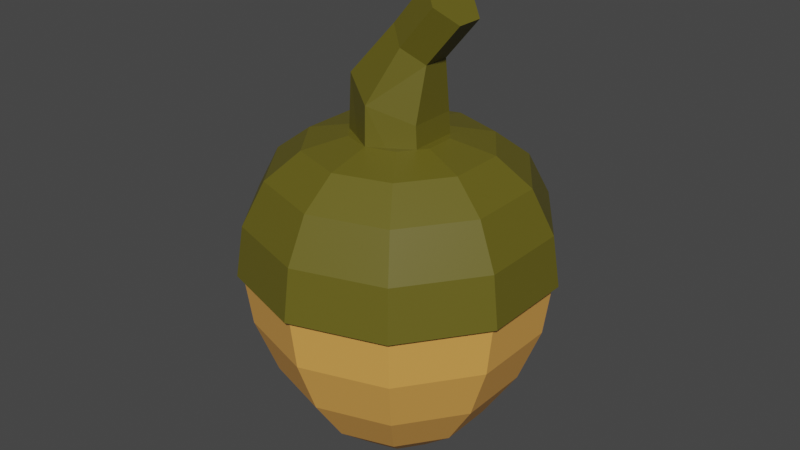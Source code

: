 # Source: acorn.blend  (saved by Blender 3.1.7; exported with 4.5.12 LTS)
import bpy
from mathutils import Matrix  # noqa: F401  (used for matrix-valued properties, if any)

bpy.ops.wm.read_factory_settings(use_empty=True)
scene = bpy.context.scene
scene.name = 'Scene'

# ---- collections
col_collection = bpy.data.collections.new('Collection'); scene.collection.children.link(col_collection)

# ---- materials (node trees are filled in below, after node groups)
mat_acorntop = bpy.data.materials.new('AcornTop')
mat_acorntop.use_transparent_shadow = False
mat_acornbottom = bpy.data.materials.new('AcornBottom')
mat_acornbottom.use_transparent_shadow = False

# ---- material node trees
mat_acorntop.use_nodes = True; mat_acorntop.node_tree.nodes.clear()
_N = mat_acorntop.node_tree.nodes; _L = mat_acorntop.node_tree.links
n0 = _N.new('ShaderNodeBsdfPrincipled'); n0.name = 'Principled BSDF'; n0.location = (10, 300)
n0.distribution = 'GGX'
n0.subsurface_method = 'RANDOM_WALK_SKIN'
n0.inputs[0].default_value = (0.1282, 0.1099, 0.009477, 1.0)
n0.inputs[3].default_value = 1.45
n0.inputs[27].default_value = (0.0, 0.0, 0.0, 1.0)
n0.inputs[28].default_value = 1.0
n1 = _N.new('ShaderNodeOutputMaterial'); n1.name = 'Material Output'; n1.location = (300, 300)
_L.new(n0.outputs[0], n1.inputs[0])
n1.is_active_output = True
mat_acornbottom.use_nodes = True; mat_acornbottom.node_tree.nodes.clear()
_N = mat_acornbottom.node_tree.nodes; _L = mat_acornbottom.node_tree.links
n0 = _N.new('ShaderNodeBsdfPrincipled'); n0.name = 'Principled BSDF'; n0.location = (10, 300)
n0.distribution = 'GGX'
n0.subsurface_method = 'RANDOM_WALK_SKIN'
n0.inputs[0].default_value = (0.8, 0.385, 0.08522, 1.0)
n0.inputs[3].default_value = 1.45
n0.inputs[27].default_value = (0.0, 0.0, 0.0, 1.0)
n0.inputs[28].default_value = 1.0
n1 = _N.new('ShaderNodeOutputMaterial'); n1.name = 'Material Output'; n1.location = (300, 300)
_L.new(n0.outputs[0], n1.inputs[0])
n1.is_active_output = True

# ---- world
world_world = bpy.data.worlds.new('World'); scene.world = world_world
world_world.use_nodes = True; world_world.node_tree.nodes.clear()
_N = world_world.node_tree.nodes; _L = world_world.node_tree.links
n0 = _N.new('ShaderNodeOutputWorld'); n0.name = 'World Output'; n0.location = (300, 300)
n1 = _N.new('ShaderNodeBackground'); n1.name = 'Background'; n1.location = (10, 300)
n1.inputs[0].default_value = (0.05088, 0.05088, 0.05088, 1.0)
_L.new(n1.outputs[0], n0.inputs[0])
n0.is_active_output = True
world_world.color = (0.05088, 0.05088, 0.05088)
world_world.use_sun_shadow = False
world_world.sun_shadow_jitter_overblur = 0.0

# ---- meshes
me_sphere = bpy.data.meshes.new('Sphere')
me_sphere.from_pydata([(0.0, 0.5878, -1.087), (0.5878, 0.809, -0.01693), (0.559, 0.7694, -0.3832), (0.4755, 0.6545, -0.7552), (0.3455, 0.4755, -1.087), (0.1816, 0.25, -1.324), (0.9511, 0.309, -0.01693), (0.9045, 0.2939, -0.3832), (0.7694, 0.25, -0.7552), (0.559, 0.1816, -1.087), (0.2939, 0.09549, -1.324), (0.9511, -0.309, -0.01693), (0.9045, -0.2939, -0.3832), (0.7694, -0.25, -0.7552), (0.559, -0.1816, -1.087), (0.2939, -0.09549, -1.324), (0.5878, -0.809, -0.01693), (0.559, -0.7694, -0.3832), (0.4755, -0.6545, -0.7552), (0.3455, -0.4755, -1.087), (0.1816, -0.25, -1.324), (5.139e-08, -1.0, -0.01693), (5.139e-08, -0.9511, -0.3832), (8.119e-08, -0.809, -0.7552), (2.158e-08, -0.5878, -1.087), (-8.219e-09, -0.309, -1.324), (-0.5878, -0.809, -0.01693), (-0.559, -0.7694, -0.3832), (-0.4755, -0.6545, -0.7552), (-0.3455, -0.4755, -1.087), (-0.1816, -0.25, -1.324), (-0.9511, -0.309, -0.01693), (-0.9045, -0.2939, -0.3832), (-0.7694, -0.25, -0.7552), (-0.559, -0.1816, -1.087), (-0.2939, -0.09549, -1.324), (-0.9511, 0.309, -0.01693), (-0.9045, 0.2939, -0.3832), (-0.7694, 0.25, -0.7552), (-0.559, 0.1816, -1.087), (-0.2939, 0.09549, -1.324), (0.0, -8.742e-08, -1.414), (-0.5878, 0.809, -0.01693), (-0.559, 0.7694, -0.3832), (-0.4755, 0.6545, -0.7552), (-0.3455, 0.4755, -1.087), (-0.1816, 0.25, -1.324), (-1.274e-07, 1.0, -0.01693), (-1.274e-07, 0.9511, -0.3832), (-9.763e-08, 0.809, -0.7552), (-2.312e-08, 0.309, -1.324), (0.188, 0.2587, 0.8258), (0.3575, 0.4921, 0.7599), (0.4921, 0.6773, 0.5866), (0.5785, 0.7962, 0.3026), (0.6082, 0.8371, -0.03473), (0.3041, 0.09881, 0.8258), (0.5785, 0.188, 0.7599), (0.7962, 0.2587, 0.5866), (0.936, 0.3041, 0.3026), (0.9841, 0.3198, -0.03473), (0.3041, -0.09881, 0.8258), (0.5785, -0.188, 0.7599), (0.7962, -0.2587, 0.5866), (0.936, -0.3041, 0.3026), (0.9841, -0.3198, -0.03473), (0.188, -0.2587, 0.8258), (0.3575, -0.4921, 0.7599), (0.4921, -0.6773, 0.5866), (0.5785, -0.7962, 0.3026), (0.6082, -0.8371, -0.03473), (2.23e-08, -0.3198, 0.8258), (-8.538e-09, -0.6082, 0.7599), (8.398e-08, -0.8371, 0.5866), (5.314e-08, -0.9841, 0.3026), (5.314e-08, -1.035, -0.03473), (-5.321e-08, -1.597e-07, 0.8337), (-0.188, -0.2587, 0.8258), (-0.3575, -0.4921, 0.7599), (-0.4921, -0.6773, 0.5866), (-0.5785, -0.7962, 0.3026), (-0.6082, -0.8371, -0.03473), (-0.3041, -0.09881, 0.8258), (-0.5785, -0.188, 0.7599), (-0.7962, -0.2587, 0.5866), (-0.936, -0.3041, 0.3026), (-0.9841, -0.3198, -0.03473), (-0.3041, 0.09881, 0.8258), (-0.5785, 0.188, 0.7599), (-0.7962, 0.2587, 0.5866), (-0.936, 0.3041, 0.3026), (-0.9841, 0.3198, -0.03473), (-0.188, 0.2587, 0.8258), (-0.3575, 0.4921, 0.7599), (-0.4921, 0.6773, 0.5866), (-0.5785, 0.7962, 0.3026), (-0.6082, 0.8371, -0.03473), (-3.938e-08, 0.3198, 0.8258), (-8.538e-09, 0.6082, 0.7599), (-1.011e-07, 0.8371, 0.5866), (-1.011e-07, 0.9841, 0.3026), (-1.319e-07, 1.035, -0.03473), (0.1486, 0.1804, 1.42), (0.268, 0.09019, 1.319), (0.0, 0.329, 0.4192), (-4.804e-08, 0.3133, 1.077), (0.2849, 0.1645, 0.4192), (0.2489, 0.1567, 0.9692), (0.2849, -0.1645, 0.4192), (0.2489, -0.1567, 0.9692), (-2.876e-08, -0.329, 0.4192), (-7.317e-08, -0.3133, 1.077), (-0.2849, -0.1645, 0.4192), (-0.2489, -0.1567, 1.185), (-0.2849, 0.1645, 0.4192), (-0.2489, 0.1567, 1.185), (0.268, -0.09019, 1.319), (0.1486, -0.1804, 1.42), (0.0292, -0.09019, 1.52), (0.0292, 0.09019, 1.52), (0.3779, 0.1804, 1.691), (0.2585, 0.09019, 1.792), (0.2585, -0.09019, 1.792), (0.3779, -0.1804, 1.691), (0.4973, -0.09019, 1.591), (0.4973, 0.09019, 1.591)], [], [(50, 0, 4, 5), (48, 47, 1, 2), (41, 50, 5), (49, 48, 2, 3), (0, 49, 3, 4), (5, 4, 9, 10), (2, 1, 6, 7), (41, 5, 10), (3, 2, 7, 8), (4, 3, 8, 9), (10, 9, 14, 15), (7, 6, 11, 12), (41, 10, 15), (8, 7, 12, 13), (9, 8, 13, 14), (14, 13, 18, 19), (15, 14, 19, 20), (12, 11, 16, 17), (41, 15, 20), (13, 12, 17, 18), (18, 17, 22, 23), (19, 18, 23, 24), (20, 19, 24, 25), (17, 16, 21, 22), (41, 20, 25), (41, 25, 30), (23, 22, 27, 28), (24, 23, 28, 29), (25, 24, 29, 30), (22, 21, 26, 27), (27, 26, 31, 32), (41, 30, 35), (28, 27, 32, 33), (29, 28, 33, 34), (30, 29, 34, 35), (35, 34, 39, 40), (32, 31, 36, 37), (41, 35, 40), (33, 32, 37, 38), (34, 33, 38, 39), (39, 38, 44, 45), (1, 47, 101, 55), (47, 42, 96, 101), (40, 39, 45, 46), (37, 36, 42, 43), (42, 36, 91, 96), (41, 40, 46), (38, 37, 43, 44), (36, 31, 86, 91), (11, 6, 60, 65), (16, 11, 65, 70), (21, 16, 70, 75), (45, 44, 49, 0), (26, 21, 75, 81), (31, 26, 81, 86), (46, 45, 0, 50), (43, 42, 47, 48), (6, 1, 55, 60), (41, 46, 50), (44, 43, 48, 49), (98, 97, 51, 52), (99, 98, 52, 53), (100, 99, 53, 54), (97, 76, 51), (101, 100, 54, 55), (52, 51, 56, 57), (53, 52, 57, 58), (54, 53, 58, 59), (51, 76, 56), (55, 54, 59, 60), (60, 59, 64, 65), (57, 56, 61, 62), (58, 57, 62, 63), (59, 58, 63, 64), (56, 76, 61), (61, 76, 66), (65, 64, 69, 70), (62, 61, 66, 67), (63, 62, 67, 68), (64, 63, 68, 69), (69, 68, 73, 74), (66, 76, 71), (70, 69, 74, 75), (67, 66, 71, 72), (68, 67, 72, 73), (73, 72, 78, 79), (74, 73, 79, 80), (71, 76, 77), (75, 74, 80, 81), (72, 71, 77, 78), (79, 78, 83, 84), (80, 79, 84, 85), (77, 76, 82), (81, 80, 85, 86), (78, 77, 82, 83), (83, 82, 87, 88), (84, 83, 88, 89), (85, 84, 89, 90), (82, 76, 87), (86, 85, 90, 91), (91, 90, 95, 96), (88, 87, 92, 93), (89, 88, 93, 94), (90, 89, 94, 95), (87, 76, 92), (95, 94, 99, 100), (92, 76, 97), (96, 95, 100, 101), (93, 92, 97, 98), (94, 93, 98, 99), (115, 113, 118, 119), (104, 105, 107, 106), (113, 111, 117, 118), (106, 107, 109, 108), (111, 109, 116, 117), (108, 109, 111, 110), (107, 105, 102, 103), (110, 111, 113, 112), (105, 115, 119, 102), (103, 102, 120, 125), (112, 113, 115, 114), (109, 107, 103, 116), (114, 115, 105, 104), (104, 106, 108, 110, 112, 114), (125, 120, 121, 122, 123, 124), (102, 119, 121, 120), (118, 117, 123, 122), (119, 118, 122, 121), (117, 116, 124, 123), (116, 103, 125, 124)])
me_sphere.polygons.foreach_set('material_index', [1, 1, 1, 1, 1, 1, 1, 1, 1, 1, 1, 1, 1, 1, 1, 1, 1, 1, 1, 1, 1, 1, 1, 1, 1, 1, 1, 1, 1, 1, 1, 1, 1, 1, 1, 1, 1, 1, 1, 1, 1, 0, 0, 1, 1, 0, 1, 1, 0, 0, 0, 0, 1, 0, 0, 1, 1, 0, 1, 1, 0, 0, 0, 0, 0, 0, 0, 0, 0, 0, 0, 0, 0, 0, 0, 0, 0, 0, 0, 0, 0, 0, 0, 0, 0, 0, 0, 0, 0, 0, 0, 0, 0, 0, 0, 0, 0, 0, 0, 0, 0, 0, 0, 0, 0, 0, 0, 0, 0, 0, 0, 0, 0, 0, 0, 0, 0, 0, 0, 0, 0, 0, 0, 0, 0, 0, 0, 0, 0, 0])
_uv = me_sphere.uv_layers.new(name='UVMap')
_uv.uv.foreach_set('vector', [0.7, 0.1, 0.7, 0.2, 0.6, 0.2, 0.6, 0.1, 0.7, 0.4, 0.7, 0.5, 0.6, 0.5, 0.6, 0.4, 0.65, 0.0, 0.7, 0.1, 0.6, 0.1, 0.7, 0.3, 0.7, 0.4, 0.6, 0.4, 0.6, 0.3, 0.7, 0.2, 0.7, 0.3, 0.6, 0.3, 0.6, 0.2, 0.6, 0.1, 0.6, 0.2, 0.5, 0.2, 0.5, 0.1, 0.6, 0.4, 0.6, 0.5, 0.5, 0.5, 0.5, 0.4, 0.55, 0.0, 0.6, 0.1, 0.5, 0.1, 0.6, 0.3, 0.6, 0.4, 0.5, 0.4, 0.5, 0.3, 0.6, 0.2, 0.6, 0.3, 0.5, 0.3, 0.5, 0.2, 0.5, 0.1, 0.5, 0.2, 0.4, 0.2, 0.4, 0.1, 0.5, 0.4, 0.5, 0.5, 0.4, 0.5, 0.4, 0.4, 0.45, 0.0, 0.5, 0.1, 0.4, 0.1, 0.5, 0.3, 0.5, 0.4, 0.4, 0.4, 0.4, 0.3, 0.5, 0.2, 0.5, 0.3, 0.4, 0.3, 0.4, 0.2, 0.4, 0.2, 0.4, 0.3, 0.3, 0.3, 0.3, 0.2, 0.4, 0.1, 0.4, 0.2, 0.3, 0.2, 0.3, 0.1, 0.4, 0.4, 0.4, 0.5, 0.3, 0.5, 0.3, 0.4, 0.35, 0.0, 0.4, 0.1, 0.3, 0.1, 0.4, 0.3, 0.4, 0.4, 0.3, 0.4, 0.3, 0.3, 0.3, 0.3, 0.3, 0.4, 0.2, 0.4, 0.2, 0.3, 0.3, 0.2, 0.3, 0.3, 0.2, 0.3, 0.2, 0.2, 0.3, 0.1, 0.3, 0.2, 0.2, 0.2, 0.2, 0.1, 0.3, 0.4, 0.3, 0.5, 0.2, 0.5, 0.2, 0.4, 0.25, 0.0, 0.3, 0.1, 0.2, 0.1, 0.15, 0.0, 0.2, 0.1, 0.1, 0.1, 0.2, 0.3, 0.2, 0.4, 0.1, 0.4, 0.1, 0.3, 0.2, 0.2, 0.2, 0.3, 0.1, 0.3, 0.1, 0.2, 0.2, 0.1, 0.2, 0.2, 0.1, 0.2, 0.1, 0.1, 0.2, 0.4, 0.2, 0.5, 0.1, 0.5, 0.1, 0.4, 0.1, 0.4, 0.1, 0.5, 0.0, 0.5, 0.0, 0.4, 0.05, 0.0, 0.1, 0.1, 0.0, 0.1, 0.1, 0.3, 0.1, 0.4, 0.0, 0.4, 0.0, 0.3, 0.1, 0.2, 0.1, 0.3, 0.0, 0.3, 0.0, 0.2, 0.1, 0.1, 0.1, 0.2, 0.0, 0.2, 0.0, 0.1, 1.0, 0.1, 1.0, 0.2, 0.9, 0.2, 0.9, 0.1, 1.0, 0.4, 1.0, 0.5, 0.9, 0.5, 0.9, 0.4, 0.95, 0.0, 1.0, 0.1, 0.9, 0.1, 1.0, 0.3, 1.0, 0.4, 0.9, 0.4, 0.9, 0.3, 1.0, 0.2, 1.0, 0.3, 0.9, 0.3, 0.9, 0.2, 0.9, 0.2, 0.9, 0.3, 0.8, 0.3, 0.8, 0.2, 0.6, 0.5, 0.7, 0.5, 0.7, 0.5, 0.6, 0.5, 0.7, 0.5, 0.8, 0.5, 0.8, 0.5, 0.7, 0.5, 0.9, 0.1, 0.9, 0.2, 0.8, 0.2, 0.8, 0.1, 0.9, 0.4, 0.9, 0.5, 0.8, 0.5, 0.8, 0.4, 0.8, 0.5, 0.9, 0.5, 0.9, 0.5, 0.8, 0.5, 0.85, 0.0, 0.9, 0.1, 0.8, 0.1, 0.9, 0.3, 0.9, 0.4, 0.8, 0.4, 0.8, 0.3, 0.9, 0.5, 1.0, 0.5, 1.0, 0.5, 0.9, 0.5, 0.4, 0.5, 0.5, 0.5, 0.5, 0.5, 0.4, 0.5, 0.3, 0.5, 0.4, 0.5, 0.4, 0.5, 0.3, 0.5, 0.2, 0.5, 0.3, 0.5, 0.3, 0.5, 0.2, 0.5, 0.8, 0.2, 0.8, 0.3, 0.7, 0.3, 0.7, 0.2, 0.1, 0.5, 0.2, 0.5, 0.2, 0.5, 0.1, 0.5, 0.0, 0.5, 0.1, 0.5, 0.1, 0.5, 0.0, 0.5, 0.8, 0.1, 0.8, 0.2, 0.7, 0.2, 0.7, 0.1, 0.8, 0.4, 0.8, 0.5, 0.7, 0.5, 0.7, 0.4, 0.5, 0.5, 0.6, 0.5, 0.6, 0.5, 0.5, 0.5, 0.75, 0.0, 0.8, 0.1, 0.7, 0.1, 0.8, 0.3, 0.8, 0.4, 0.7, 0.4, 0.7, 0.3, 0.7, 0.8, 0.7, 0.9, 0.6, 0.9, 0.6, 0.8, 0.7, 0.7, 0.7, 0.8, 0.6, 0.8, 0.6, 0.7, 0.7, 0.6, 0.7, 0.7, 0.6, 0.7, 0.6, 0.6, 0.7, 0.9, 0.65, 1.0, 0.6, 0.9, 0.7, 0.5, 0.7, 0.6, 0.6, 0.6, 0.6, 0.5, 0.6, 0.8, 0.6, 0.9, 0.5, 0.9, 0.5, 0.8, 0.6, 0.7, 0.6, 0.8, 0.5, 0.8, 0.5, 0.7, 0.6, 0.6, 0.6, 0.7, 0.5, 0.7, 0.5, 0.6, 0.6, 0.9, 0.55, 1.0, 0.5, 0.9, 0.6, 0.5, 0.6, 0.6, 0.5, 0.6, 0.5, 0.5, 0.5, 0.5, 0.5, 0.6, 0.4, 0.6, 0.4, 0.5, 0.5, 0.8, 0.5, 0.9, 0.4, 0.9, 0.4, 0.8, 0.5, 0.7, 0.5, 0.8, 0.4, 0.8, 0.4, 0.7, 0.5, 0.6, 0.5, 0.7, 0.4, 0.7, 0.4, 0.6, 0.5, 0.9, 0.45, 1.0, 0.4, 0.9, 0.4, 0.9, 0.35, 1.0, 0.3, 0.9, 0.4, 0.5, 0.4, 0.6, 0.3, 0.6, 0.3, 0.5, 0.4, 0.8, 0.4, 0.9, 0.3, 0.9, 0.3, 0.8, 0.4, 0.7, 0.4, 0.8, 0.3, 0.8, 0.3, 0.7, 0.4, 0.6, 0.4, 0.7, 0.3, 0.7, 0.3, 0.6, 0.3, 0.6, 0.3, 0.7, 0.2, 0.7, 0.2, 0.6, 0.3, 0.9, 0.25, 1.0, 0.2, 0.9, 0.3, 0.5, 0.3, 0.6, 0.2, 0.6, 0.2, 0.5, 0.3, 0.8, 0.3, 0.9, 0.2, 0.9, 0.2, 0.8, 0.3, 0.7, 0.3, 0.8, 0.2, 0.8, 0.2, 0.7, 0.2, 0.7, 0.2, 0.8, 0.1, 0.8, 0.1, 0.7, 0.2, 0.6, 0.2, 0.7, 0.1, 0.7, 0.1, 0.6, 0.2, 0.9, 0.15, 1.0, 0.1, 0.9, 0.2, 0.5, 0.2, 0.6, 0.1, 0.6, 0.1, 0.5, 0.2, 0.8, 0.2, 0.9, 0.1, 0.9, 0.1, 0.8, 0.1, 0.7, 0.1, 0.8, 0.0, 0.8, 0.0, 0.7, 0.1, 0.6, 0.1, 0.7, 0.0, 0.7, 0.0, 0.6, 0.1, 0.9, 0.05, 1.0, 0.0, 0.9, 0.1, 0.5, 0.1, 0.6, 0.0, 0.6, 0.0, 0.5, 0.1, 0.8, 0.1, 0.9, 0.0, 0.9, 0.0, 0.8, 1.0, 0.8, 1.0, 0.9, 0.9, 0.9, 0.9, 0.8, 1.0, 0.7, 1.0, 0.8, 0.9, 0.8, 0.9, 0.7, 1.0, 0.6, 1.0, 0.7, 0.9, 0.7, 0.9, 0.6, 1.0, 0.9, 0.95, 1.0, 0.9, 0.9, 1.0, 0.5, 1.0, 0.6, 0.9, 0.6, 0.9, 0.5, 0.9, 0.5, 0.9, 0.6, 0.8, 0.6, 0.8, 0.5, 0.9, 0.8, 0.9, 0.9, 0.8, 0.9, 0.8, 0.8, 0.9, 0.7, 0.9, 0.8, 0.8, 0.8, 0.8, 0.7, 0.9, 0.6, 0.9, 0.7, 0.8, 0.7, 0.8, 0.6, 0.9, 0.9, 0.85, 1.0, 0.8, 0.9, 0.8, 0.6, 0.8, 0.7, 0.7, 0.7, 0.7, 0.6, 0.8, 0.9, 0.75, 1.0, 0.7, 0.9, 0.8, 0.5, 0.8, 0.6, 0.7, 0.6, 0.7, 0.5, 0.8, 0.8, 0.8, 0.9, 0.7, 0.9, 0.7, 0.8, 0.8, 0.7, 0.8, 0.8, 0.7, 0.8, 0.7, 0.7, 0.1667, 1.0, 0.3333, 1.0, 0.3333, 1.0, 0.1667, 1.0, 1.0, 0.5, 1.0, 1.0, 0.8333, 1.0, 0.8333, 0.5, 0.3333, 1.0, 0.5, 1.0, 0.5, 1.0, 0.3333, 1.0, 0.8333, 0.5, 0.8333, 1.0, 0.6667, 1.0, 0.6667, 0.5, 0.5, 1.0, 0.6667, 1.0, 0.6667, 1.0, 0.5, 1.0, 0.6667, 0.5, 0.6667, 1.0, 0.5, 1.0, 0.5, 0.5, 0.8333, 1.0, 1.0, 1.0, 1.0, 1.0, 0.8333, 1.0, 0.5, 0.5, 0.5, 1.0, 0.3333, 1.0, 0.3333, 0.5, -8.941e-08, 1.0, 0.1667, 1.0, 0.1667, 1.0, -8.941e-08, 1.0, 0.8333, 1.0, 1.0, 1.0, 1.0, 1.0, 0.8333, 1.0, 0.3333, 0.5, 0.3333, 1.0, 0.1667, 1.0, 0.1667, 0.5, 0.6667, 1.0, 0.8333, 1.0, 0.8333, 1.0, 0.6667, 1.0, 0.1667, 0.5, 0.1667, 1.0, -8.941e-08, 1.0, -8.941e-08, 0.5, 0.75, 0.49, 0.9578, 0.37, 0.9578, 0.13, 0.75, 0.01, 0.5422, 0.13, 0.5422, 0.37, 0.4578, 0.37, 0.25, 0.49, 0.04215, 0.37, 0.04215, 0.13, 0.25, 0.01, 0.4578, 0.13, -8.941e-08, 1.0, 0.1667, 1.0, 0.1667, 1.0, -8.941e-08, 1.0, 0.3333, 1.0, 0.5, 1.0, 0.5, 1.0, 0.3333, 1.0, 0.1667, 1.0, 0.3333, 1.0, 0.3333, 1.0, 0.1667, 1.0, 0.5, 1.0, 0.6667, 1.0, 0.6667, 1.0, 0.5, 1.0, 0.6667, 1.0, 0.8333, 1.0, 0.8333, 1.0, 0.6667, 1.0])
me_sphere.materials.append(mat_acorntop)
me_sphere.materials.append(mat_acornbottom)
me_sphere.use_remesh_fix_poles = True
me_sphere.use_remesh_preserve_attributes = False
me_sphere.update()

# ---- objects
ob_sphere = bpy.data.objects.new('Sphere', me_sphere)

# ---- transforms, parenting, visibility, modifiers, constraints
ob_sphere.location = (0.0, 0.0, 0.0)
ob_sphere.scale = (0.1235, 0.1235, 0.1235)

# ---- collection membership
col_collection.objects.link(ob_sphere)

# ---- scene / render settings (as saved in the file)
scene.frame_start = 1; scene.frame_end = 250; scene.frame_set(1)
scene.render.engine = 'BLENDER_EEVEE_NEXT'
scene.cycles.sampling_pattern = 'TABULATED_SOBOL'
scene.cycles.use_light_tree = False
scene.view_settings.view_transform = 'Filmic'
bpy.context.view_layer.update()

# ---- added for rendering (the .blend has no active camera and no usable light): camera, sun
cam_auto = bpy.data.cameras.new('AutoCamera')
cam_auto.lens = 50.0
cam_auto.sensor_width = 36.0
cam_auto.clip_end = 1000.0
ob_auto_camera = bpy.data.objects.new('AutoCamera', cam_auto)
scene.collection.objects.link(ob_auto_camera)
ob_auto_camera.location = (0.49049, -0.588588, 0.415758)
ob_auto_camera.rotation_euler = (1.09748, -7.21219e-08, 0.694738)
scene.camera = ob_auto_camera
light_auto_sun = bpy.data.lights.new('AutoSun', 'SUN')
light_auto_sun.energy = 3.0
light_auto_sun.angle = 0.0523599
ob_auto_sun = bpy.data.objects.new('AutoSun', light_auto_sun)
scene.collection.objects.link(ob_auto_sun)
ob_auto_sun.rotation_euler = (0.872665, 0.174533, 0.523599)
bpy.context.view_layer.update()
